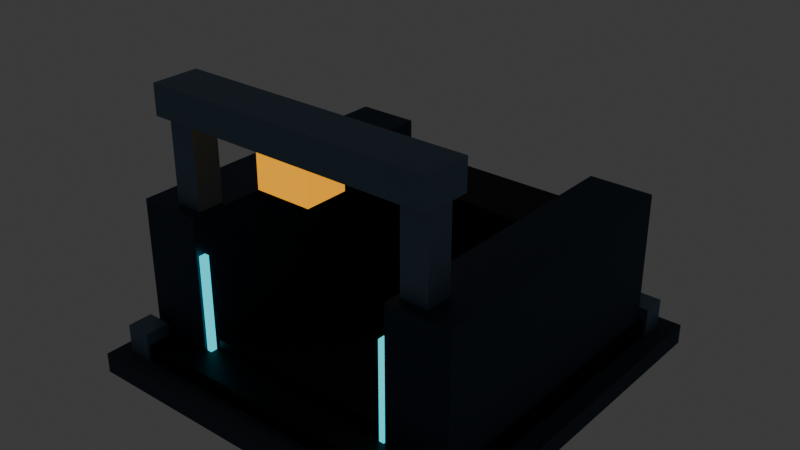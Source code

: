 # Source: fabricator_low.blend  (saved by Blender 4.5.90; exported with 4.5.12 LTS)
import bpy
from mathutils import Matrix  # noqa: F401  (used for matrix-valued properties, if any)

bpy.ops.wm.read_factory_settings(use_empty=True)
scene = bpy.context.scene
scene.name = 'Scene'

# ---- collections
col_collection = bpy.data.collections.new('Collection'); scene.collection.children.link(col_collection)

# ---- materials (node trees are filled in below, after node groups)
mat_concrete = bpy.data.materials.new('concrete')
mat_concrete.diffuse_color = (0.03434, 0.05613, 0.08228, 1.0)
mat_dark = bpy.data.materials.new('dark')
mat_dark.diffuse_color = (0.002428, 0.004777, 0.01229, 1.0)
mat_team = bpy.data.materials.new('team')
mat_team.diffuse_color = (0.0, 0.8714, 1.0, 1.0)
mat_edge = bpy.data.materials.new('edge')
mat_edge.diffuse_color = (0.1413, 0.2232, 0.314, 1.0)
mat_armor = bpy.data.materials.new('armor')
mat_armor.diffuse_color = (0.01938, 0.04519, 0.08438, 1.0)
mat_amber = bpy.data.materials.new('amber')
mat_amber.diffuse_color = (1.0, 0.402, 0.0, 1.0)

# ---- material node trees
mat_concrete.use_nodes = True; mat_concrete.node_tree.nodes.clear()
_N = mat_concrete.node_tree.nodes; _L = mat_concrete.node_tree.links
n0 = _N.new('ShaderNodeBsdfPrincipled'); n0.name = 'Principled BSDF'; n0.location = (-200, 100)
n0.inputs[0].default_value = (0.03434, 0.05613, 0.08228, 1.0)
n0.inputs[1].default_value = 0.1
n0.inputs[2].default_value = 0.9
n1 = _N.new('ShaderNodeOutputMaterial'); n1.name = 'Material Output'; n1.location = (200, 100)
_L.new(n0.outputs[0], n1.inputs[0])
n1.is_active_output = True
mat_dark.use_nodes = True; mat_dark.node_tree.nodes.clear()
_N = mat_dark.node_tree.nodes; _L = mat_dark.node_tree.links
n0 = _N.new('ShaderNodeBsdfPrincipled'); n0.name = 'Principled BSDF'; n0.location = (-200, 100)
n0.inputs[0].default_value = (0.002428, 0.004777, 0.01229, 1.0)
n0.inputs[1].default_value = 0.55
n0.inputs[2].default_value = 0.55
n1 = _N.new('ShaderNodeOutputMaterial'); n1.name = 'Material Output'; n1.location = (200, 100)
_L.new(n0.outputs[0], n1.inputs[0])
n1.is_active_output = True
mat_team.use_nodes = True; mat_team.node_tree.nodes.clear()
_N = mat_team.node_tree.nodes; _L = mat_team.node_tree.links
n0 = _N.new('ShaderNodeBsdfPrincipled'); n0.name = 'Principled BSDF'; n0.location = (-200, 100)
n0.inputs[0].default_value = (0.0, 0.8714, 1.0, 1.0)
n0.inputs[1].default_value = 0.1
n0.inputs[2].default_value = 0.9
n0.inputs[27].default_value = (0.0, 0.8714, 1.0, 1.0)
n0.inputs[28].default_value = 1.0
n1 = _N.new('ShaderNodeOutputMaterial'); n1.name = 'Material Output'; n1.location = (200, 100)
_L.new(n0.outputs[0], n1.inputs[0])
n1.is_active_output = True
mat_edge.use_nodes = True; mat_edge.node_tree.nodes.clear()
_N = mat_edge.node_tree.nodes; _L = mat_edge.node_tree.links
n0 = _N.new('ShaderNodeBsdfPrincipled'); n0.name = 'Principled BSDF'; n0.location = (-200, 100)
n0.inputs[0].default_value = (0.1413, 0.2232, 0.314, 1.0)
n0.inputs[1].default_value = 0.55
n0.inputs[2].default_value = 0.55
n1 = _N.new('ShaderNodeOutputMaterial'); n1.name = 'Material Output'; n1.location = (200, 100)
_L.new(n0.outputs[0], n1.inputs[0])
n1.is_active_output = True
mat_armor.use_nodes = True; mat_armor.node_tree.nodes.clear()
_N = mat_armor.node_tree.nodes; _L = mat_armor.node_tree.links
n0 = _N.new('ShaderNodeBsdfPrincipled'); n0.name = 'Principled BSDF'; n0.location = (-200, 100)
n0.inputs[0].default_value = (0.01938, 0.04519, 0.08438, 1.0)
n0.inputs[1].default_value = 0.55
n0.inputs[2].default_value = 0.55
n1 = _N.new('ShaderNodeOutputMaterial'); n1.name = 'Material Output'; n1.location = (200, 100)
_L.new(n0.outputs[0], n1.inputs[0])
n1.is_active_output = True
mat_amber.use_nodes = True; mat_amber.node_tree.nodes.clear()
_N = mat_amber.node_tree.nodes; _L = mat_amber.node_tree.links
n0 = _N.new('ShaderNodeBsdfPrincipled'); n0.name = 'Principled BSDF'; n0.location = (-200, 100)
n0.inputs[0].default_value = (1.0, 0.402, 0.0, 1.0)
n0.inputs[1].default_value = 0.55
n0.inputs[2].default_value = 0.55
n0.inputs[27].default_value = (1.0, 0.402, 0.0, 1.0)
n0.inputs[28].default_value = 1.0
n1 = _N.new('ShaderNodeOutputMaterial'); n1.name = 'Material Output'; n1.location = (200, 100)
_L.new(n0.outputs[0], n1.inputs[0])
n1.is_active_output = True

# ---- world
world_world = bpy.data.worlds.new('World'); scene.world = world_world
world_world.use_nodes = True; world_world.node_tree.nodes.clear()
_N = world_world.node_tree.nodes; _L = world_world.node_tree.links
n0 = _N.new('ShaderNodeOutputWorld'); n0.name = 'World Output'; n0.location = (200, 100)
n1 = _N.new('ShaderNodeBackground'); n1.name = 'Background'; n1.location = (-200, 100)
n1.inputs[0].default_value = (0.05088, 0.05088, 0.05088, 1.0)
_L.new(n1.outputs[0], n0.inputs[0])
n0.is_active_output = True
world_world.color = (0.05088, 0.05088, 0.05088)
world_world.sun_shadow_jitter_overblur = 0.0

# ---- meshes
me_cube_405 = bpy.data.meshes.new('Cube.405')
me_cube_405.from_pydata([(-2.3, -2.3, -0.12), (-2.3, -2.3, 0.12), (-2.3, 2.3, -0.12), (-2.3, 2.3, 0.12), (2.3, -2.3, -0.12), (2.3, -2.3, 0.12), (2.3, 2.3, -0.12), (2.3, 2.3, 0.12)], [], [(0, 1, 3, 2), (2, 3, 7, 6), (6, 7, 5, 4), (4, 5, 1, 0), (2, 6, 4, 0), (7, 3, 1, 5)])
_uv = me_cube_405.uv_layers.new(name='UVMap')
_uv.uv.foreach_set('vector', [0.375, 0.0, 0.625, 0.0, 0.625, 0.25, 0.375, 0.25, 0.375, 0.25, 0.625, 0.25, 0.625, 0.5, 0.375, 0.5, 0.375, 0.5, 0.625, 0.5, 0.625, 0.75, 0.375, 0.75, 0.375, 0.75, 0.625, 0.75, 0.625, 1.0, 0.375, 1.0, 0.125, 0.5, 0.375, 0.5, 0.375, 0.75, 0.125, 0.75, 0.625, 0.5, 0.875, 0.5, 0.875, 0.75, 0.625, 0.75])
me_cube_405.materials.append(mat_concrete)
me_cube_405.update()
me_cube_406 = bpy.data.meshes.new('Cube.406')
me_cube_406.from_pydata([(-2.07, -2.07, -0.125), (-2.07, -2.07, 0.125), (-2.07, 2.07, -0.125), (-2.07, 2.07, 0.125), (2.07, -2.07, -0.125), (2.07, -2.07, 0.125), (2.07, 2.07, -0.125), (2.07, 2.07, 0.125)], [], [(0, 1, 3, 2), (2, 3, 7, 6), (6, 7, 5, 4), (4, 5, 1, 0), (2, 6, 4, 0), (7, 3, 1, 5)])
_uv = me_cube_406.uv_layers.new(name='UVMap')
_uv.uv.foreach_set('vector', [0.375, 0.0, 0.625, 0.0, 0.625, 0.25, 0.375, 0.25, 0.375, 0.25, 0.625, 0.25, 0.625, 0.5, 0.375, 0.5, 0.375, 0.5, 0.625, 0.5, 0.625, 0.75, 0.375, 0.75, 0.375, 0.75, 0.625, 0.75, 0.625, 1.0, 0.375, 1.0, 0.125, 0.5, 0.375, 0.5, 0.375, 0.75, 0.125, 0.75, 0.625, 0.5, 0.875, 0.5, 0.875, 0.75, 0.625, 0.75])
me_cube_406.materials.append(mat_dark)
me_cube_406.update()
me_cube_407 = bpy.data.meshes.new('Cube.407')
me_cube_407.from_pydata([(-0.035, -1.898, -0.0225), (-0.035, -1.898, 0.0225), (-0.035, 1.898, -0.0225), (-0.035, 1.898, 0.0225), (0.035, -1.898, -0.0225), (0.035, -1.898, 0.0225), (0.035, 1.898, -0.0225), (0.035, 1.898, 0.0225)], [], [(0, 1, 3, 2), (2, 3, 7, 6), (6, 7, 5, 4), (4, 5, 1, 0), (2, 6, 4, 0), (7, 3, 1, 5)])
_uv = me_cube_407.uv_layers.new(name='UVMap')
_uv.uv.foreach_set('vector', [0.375, 0.0, 0.625, 0.0, 0.625, 0.25, 0.375, 0.25, 0.375, 0.25, 0.625, 0.25, 0.625, 0.5, 0.375, 0.5, 0.375, 0.5, 0.625, 0.5, 0.625, 0.75, 0.375, 0.75, 0.375, 0.75, 0.625, 0.75, 0.625, 1.0, 0.375, 1.0, 0.125, 0.5, 0.375, 0.5, 0.375, 0.75, 0.125, 0.75, 0.625, 0.5, 0.875, 0.5, 0.875, 0.75, 0.625, 0.75])
me_cube_407.materials.append(mat_team)
me_cube_407.update()
me_cube_408 = bpy.data.meshes.new('Cube.408')
me_cube_408.from_pydata([(-0.15, -0.15, -0.175), (-0.15, -0.15, 0.175), (-0.15, 0.15, -0.175), (-0.15, 0.15, 0.175), (0.15, -0.15, -0.175), (0.15, -0.15, 0.175), (0.15, 0.15, -0.175), (0.15, 0.15, 0.175)], [], [(0, 1, 3, 2), (2, 3, 7, 6), (6, 7, 5, 4), (4, 5, 1, 0), (2, 6, 4, 0), (7, 3, 1, 5)])
_uv = me_cube_408.uv_layers.new(name='UVMap')
_uv.uv.foreach_set('vector', [0.375, 0.0, 0.625, 0.0, 0.625, 0.25, 0.375, 0.25, 0.375, 0.25, 0.625, 0.25, 0.625, 0.5, 0.375, 0.5, 0.375, 0.5, 0.625, 0.5, 0.625, 0.75, 0.375, 0.75, 0.375, 0.75, 0.625, 0.75, 0.625, 1.0, 0.375, 1.0, 0.125, 0.5, 0.375, 0.5, 0.375, 0.75, 0.125, 0.75, 0.625, 0.5, 0.875, 0.5, 0.875, 0.75, 0.625, 0.75])
me_cube_408.materials.append(mat_edge)
me_cube_408.update()
me_cube_409 = bpy.data.meshes.new('Cube.409')
me_cube_409.from_pydata([(-0.15, -0.15, -0.175), (-0.15, -0.15, 0.175), (-0.15, 0.15, -0.175), (-0.15, 0.15, 0.175), (0.15, -0.15, -0.175), (0.15, -0.15, 0.175), (0.15, 0.15, -0.175), (0.15, 0.15, 0.175)], [], [(0, 1, 3, 2), (2, 3, 7, 6), (6, 7, 5, 4), (4, 5, 1, 0), (2, 6, 4, 0), (7, 3, 1, 5)])
_uv = me_cube_409.uv_layers.new(name='UVMap')
_uv.uv.foreach_set('vector', [0.375, 0.0, 0.625, 0.0, 0.625, 0.25, 0.375, 0.25, 0.375, 0.25, 0.625, 0.25, 0.625, 0.5, 0.375, 0.5, 0.375, 0.5, 0.625, 0.5, 0.625, 0.75, 0.375, 0.75, 0.375, 0.75, 0.625, 0.75, 0.625, 1.0, 0.375, 1.0, 0.125, 0.5, 0.375, 0.5, 0.375, 0.75, 0.125, 0.75, 0.625, 0.5, 0.875, 0.5, 0.875, 0.75, 0.625, 0.75])
me_cube_409.materials.append(mat_edge)
me_cube_409.update()
me_cube_410 = bpy.data.meshes.new('Cube.410')
me_cube_410.from_pydata([(-0.035, -1.898, -0.0225), (-0.035, -1.898, 0.0225), (-0.035, 1.898, -0.0225), (-0.035, 1.898, 0.0225), (0.035, -1.898, -0.0225), (0.035, -1.898, 0.0225), (0.035, 1.898, -0.0225), (0.035, 1.898, 0.0225)], [], [(0, 1, 3, 2), (2, 3, 7, 6), (6, 7, 5, 4), (4, 5, 1, 0), (2, 6, 4, 0), (7, 3, 1, 5)])
_uv = me_cube_410.uv_layers.new(name='UVMap')
_uv.uv.foreach_set('vector', [0.375, 0.0, 0.625, 0.0, 0.625, 0.25, 0.375, 0.25, 0.375, 0.25, 0.625, 0.25, 0.625, 0.5, 0.375, 0.5, 0.375, 0.5, 0.625, 0.5, 0.625, 0.75, 0.375, 0.75, 0.375, 0.75, 0.625, 0.75, 0.625, 1.0, 0.375, 1.0, 0.125, 0.5, 0.375, 0.5, 0.375, 0.75, 0.125, 0.75, 0.625, 0.5, 0.875, 0.5, 0.875, 0.75, 0.625, 0.75])
me_cube_410.materials.append(mat_team)
me_cube_410.update()
me_cube_411 = bpy.data.meshes.new('Cube.411')
me_cube_411.from_pydata([(-0.15, -0.15, -0.175), (-0.15, -0.15, 0.175), (-0.15, 0.15, -0.175), (-0.15, 0.15, 0.175), (0.15, -0.15, -0.175), (0.15, -0.15, 0.175), (0.15, 0.15, -0.175), (0.15, 0.15, 0.175)], [], [(0, 1, 3, 2), (2, 3, 7, 6), (6, 7, 5, 4), (4, 5, 1, 0), (2, 6, 4, 0), (7, 3, 1, 5)])
_uv = me_cube_411.uv_layers.new(name='UVMap')
_uv.uv.foreach_set('vector', [0.375, 0.0, 0.625, 0.0, 0.625, 0.25, 0.375, 0.25, 0.375, 0.25, 0.625, 0.25, 0.625, 0.5, 0.375, 0.5, 0.375, 0.5, 0.625, 0.5, 0.625, 0.75, 0.375, 0.75, 0.375, 0.75, 0.625, 0.75, 0.625, 1.0, 0.375, 1.0, 0.125, 0.5, 0.375, 0.5, 0.375, 0.75, 0.125, 0.75, 0.625, 0.5, 0.875, 0.5, 0.875, 0.75, 0.625, 0.75])
me_cube_411.materials.append(mat_edge)
me_cube_411.update()
me_cube_412 = bpy.data.meshes.new('Cube.412')
me_cube_412.from_pydata([(-0.15, -0.15, -0.175), (-0.15, -0.15, 0.175), (-0.15, 0.15, -0.175), (-0.15, 0.15, 0.175), (0.15, -0.15, -0.175), (0.15, -0.15, 0.175), (0.15, 0.15, -0.175), (0.15, 0.15, 0.175)], [], [(0, 1, 3, 2), (2, 3, 7, 6), (6, 7, 5, 4), (4, 5, 1, 0), (2, 6, 4, 0), (7, 3, 1, 5)])
_uv = me_cube_412.uv_layers.new(name='UVMap')
_uv.uv.foreach_set('vector', [0.375, 0.0, 0.625, 0.0, 0.625, 0.25, 0.375, 0.25, 0.375, 0.25, 0.625, 0.25, 0.625, 0.5, 0.375, 0.5, 0.375, 0.5, 0.625, 0.5, 0.625, 0.75, 0.375, 0.75, 0.375, 0.75, 0.625, 0.75, 0.625, 1.0, 0.375, 1.0, 0.125, 0.5, 0.375, 0.5, 0.375, 0.75, 0.125, 0.75, 0.625, 0.5, 0.875, 0.5, 0.875, 0.75, 0.625, 0.75])
me_cube_412.materials.append(mat_edge)
me_cube_412.update()
me_cube_413 = bpy.data.meshes.new('Cube.413')
me_cube_413.from_pydata([(-0.375, -1.75, -0.825), (-0.375, -1.75, 0.825), (-0.375, 1.75, -0.825), (-0.375, 1.75, 0.825), (0.375, -1.75, -0.825), (0.375, -1.75, 0.825), (0.375, 1.75, -0.825), (0.375, 1.75, 0.825)], [], [(0, 1, 3, 2), (2, 3, 7, 6), (6, 7, 5, 4), (4, 5, 1, 0), (2, 6, 4, 0), (7, 3, 1, 5)])
_uv = me_cube_413.uv_layers.new(name='UVMap')
_uv.uv.foreach_set('vector', [0.375, 0.0, 0.625, 0.0, 0.625, 0.25, 0.375, 0.25, 0.375, 0.25, 0.625, 0.25, 0.625, 0.5, 0.375, 0.5, 0.375, 0.5, 0.625, 0.5, 0.625, 0.75, 0.375, 0.75, 0.375, 0.75, 0.625, 0.75, 0.625, 1.0, 0.375, 1.0, 0.125, 0.5, 0.375, 0.5, 0.375, 0.75, 0.125, 0.75, 0.625, 0.5, 0.875, 0.5, 0.875, 0.75, 0.625, 0.75])
me_cube_413.materials.append(mat_armor)
me_cube_413.update()
me_cube_414 = bpy.data.meshes.new('Cube.414')
me_cube_414.from_pydata([(-0.16, -0.16, -1.25), (-0.16, -0.16, 1.25), (-0.16, 0.16, -1.25), (-0.16, 0.16, 1.25), (0.16, -0.16, -1.25), (0.16, -0.16, 1.25), (0.16, 0.16, -1.25), (0.16, 0.16, 1.25)], [], [(0, 1, 3, 2), (2, 3, 7, 6), (6, 7, 5, 4), (4, 5, 1, 0), (2, 6, 4, 0), (7, 3, 1, 5)])
_uv = me_cube_414.uv_layers.new(name='UVMap')
_uv.uv.foreach_set('vector', [0.375, 0.0, 0.625, 0.0, 0.625, 0.25, 0.375, 0.25, 0.375, 0.25, 0.625, 0.25, 0.625, 0.5, 0.375, 0.5, 0.375, 0.5, 0.625, 0.5, 0.625, 0.75, 0.375, 0.75, 0.375, 0.75, 0.625, 0.75, 0.625, 1.0, 0.375, 1.0, 0.125, 0.5, 0.375, 0.5, 0.375, 0.75, 0.125, 0.75, 0.625, 0.5, 0.875, 0.5, 0.875, 0.75, 0.625, 0.75])
me_cube_414.materials.append(mat_edge)
me_cube_414.update()
me_cube_415 = bpy.data.meshes.new('Cube.415')
me_cube_415.from_pydata([(-0.03, -0.04, -0.6), (-0.03, -0.04, 0.6), (-0.03, 0.04, -0.6), (-0.03, 0.04, 0.6), (0.03, -0.04, -0.6), (0.03, -0.04, 0.6), (0.03, 0.04, -0.6), (0.03, 0.04, 0.6)], [], [(0, 1, 3, 2), (2, 3, 7, 6), (6, 7, 5, 4), (4, 5, 1, 0), (2, 6, 4, 0), (7, 3, 1, 5)])
_uv = me_cube_415.uv_layers.new(name='UVMap')
_uv.uv.foreach_set('vector', [0.375, 0.0, 0.625, 0.0, 0.625, 0.25, 0.375, 0.25, 0.375, 0.25, 0.625, 0.25, 0.625, 0.5, 0.375, 0.5, 0.375, 0.5, 0.625, 0.5, 0.625, 0.75, 0.375, 0.75, 0.375, 0.75, 0.625, 0.75, 0.625, 1.0, 0.375, 1.0, 0.125, 0.5, 0.375, 0.5, 0.375, 0.75, 0.125, 0.75, 0.625, 0.5, 0.875, 0.5, 0.875, 0.75, 0.625, 0.75])
me_cube_415.materials.append(mat_team)
me_cube_415.update()
me_cube_416 = bpy.data.meshes.new('Cube.416')
me_cube_416.from_pydata([(-0.375, -1.75, -0.825), (-0.375, -1.75, 0.825), (-0.375, 1.75, -0.825), (-0.375, 1.75, 0.825), (0.375, -1.75, -0.825), (0.375, -1.75, 0.825), (0.375, 1.75, -0.825), (0.375, 1.75, 0.825)], [], [(0, 1, 3, 2), (2, 3, 7, 6), (6, 7, 5, 4), (4, 5, 1, 0), (2, 6, 4, 0), (7, 3, 1, 5)])
_uv = me_cube_416.uv_layers.new(name='UVMap')
_uv.uv.foreach_set('vector', [0.375, 0.0, 0.625, 0.0, 0.625, 0.25, 0.375, 0.25, 0.375, 0.25, 0.625, 0.25, 0.625, 0.5, 0.375, 0.5, 0.375, 0.5, 0.625, 0.5, 0.625, 0.75, 0.375, 0.75, 0.375, 0.75, 0.625, 0.75, 0.625, 1.0, 0.375, 1.0, 0.125, 0.5, 0.375, 0.5, 0.375, 0.75, 0.125, 0.75, 0.625, 0.5, 0.875, 0.5, 0.875, 0.75, 0.625, 0.75])
me_cube_416.materials.append(mat_armor)
me_cube_416.update()
me_cube_417 = bpy.data.meshes.new('Cube.417')
me_cube_417.from_pydata([(-0.16, -0.16, -1.25), (-0.16, -0.16, 1.25), (-0.16, 0.16, -1.25), (-0.16, 0.16, 1.25), (0.16, -0.16, -1.25), (0.16, -0.16, 1.25), (0.16, 0.16, -1.25), (0.16, 0.16, 1.25)], [], [(0, 1, 3, 2), (2, 3, 7, 6), (6, 7, 5, 4), (4, 5, 1, 0), (2, 6, 4, 0), (7, 3, 1, 5)])
_uv = me_cube_417.uv_layers.new(name='UVMap')
_uv.uv.foreach_set('vector', [0.375, 0.0, 0.625, 0.0, 0.625, 0.25, 0.375, 0.25, 0.375, 0.25, 0.625, 0.25, 0.625, 0.5, 0.375, 0.5, 0.375, 0.5, 0.625, 0.5, 0.625, 0.75, 0.375, 0.75, 0.375, 0.75, 0.625, 0.75, 0.625, 1.0, 0.375, 1.0, 0.125, 0.5, 0.375, 0.5, 0.375, 0.75, 0.125, 0.75, 0.625, 0.5, 0.875, 0.5, 0.875, 0.75, 0.625, 0.75])
me_cube_417.materials.append(mat_edge)
me_cube_417.update()
me_cube_418 = bpy.data.meshes.new('Cube.418')
me_cube_418.from_pydata([(-0.03, -0.04, -0.6), (-0.03, -0.04, 0.6), (-0.03, 0.04, -0.6), (-0.03, 0.04, 0.6), (0.03, -0.04, -0.6), (0.03, -0.04, 0.6), (0.03, 0.04, -0.6), (0.03, 0.04, 0.6)], [], [(0, 1, 3, 2), (2, 3, 7, 6), (6, 7, 5, 4), (4, 5, 1, 0), (2, 6, 4, 0), (7, 3, 1, 5)])
_uv = me_cube_418.uv_layers.new(name='UVMap')
_uv.uv.foreach_set('vector', [0.375, 0.0, 0.625, 0.0, 0.625, 0.25, 0.375, 0.25, 0.375, 0.25, 0.625, 0.25, 0.625, 0.5, 0.375, 0.5, 0.375, 0.5, 0.625, 0.5, 0.625, 0.75, 0.375, 0.75, 0.375, 0.75, 0.625, 0.75, 0.625, 1.0, 0.375, 1.0, 0.125, 0.5, 0.375, 0.5, 0.375, 0.75, 0.125, 0.75, 0.625, 0.5, 0.875, 0.5, 0.875, 0.75, 0.625, 0.75])
me_cube_418.materials.append(mat_team)
me_cube_418.update()
me_cube_419 = bpy.data.meshes.new('Cube.419')
me_cube_419.from_pydata([(-1.725, -0.275, -0.175), (-1.725, -0.275, 0.175), (-1.725, 0.275, -0.175), (-1.725, 0.275, 0.175), (1.725, -0.275, -0.175), (1.725, -0.275, 0.175), (1.725, 0.275, -0.175), (1.725, 0.275, 0.175)], [], [(0, 1, 3, 2), (2, 3, 7, 6), (6, 7, 5, 4), (4, 5, 1, 0), (2, 6, 4, 0), (7, 3, 1, 5)])
_uv = me_cube_419.uv_layers.new(name='UVMap')
_uv.uv.foreach_set('vector', [0.375, 0.0, 0.625, 0.0, 0.625, 0.25, 0.375, 0.25, 0.375, 0.25, 0.625, 0.25, 0.625, 0.5, 0.375, 0.5, 0.375, 0.5, 0.625, 0.5, 0.625, 0.75, 0.375, 0.75, 0.375, 0.75, 0.625, 0.75, 0.625, 1.0, 0.375, 1.0, 0.125, 0.5, 0.375, 0.5, 0.375, 0.75, 0.125, 0.75, 0.625, 0.5, 0.875, 0.5, 0.875, 0.75, 0.625, 0.75])
me_cube_419.materials.append(mat_edge)
me_cube_419.update()
me_cube_420 = bpy.data.meshes.new('Cube.420')
me_cube_420.from_pydata([(-0.325, -0.25, -0.225), (-0.325, -0.25, 0.225), (-0.325, 0.25, -0.225), (-0.325, 0.25, 0.225), (0.325, -0.25, -0.225), (0.325, -0.25, 0.225), (0.325, 0.25, -0.225), (0.325, 0.25, 0.225)], [], [(0, 1, 3, 2), (2, 3, 7, 6), (6, 7, 5, 4), (4, 5, 1, 0), (2, 6, 4, 0), (7, 3, 1, 5)])
_uv = me_cube_420.uv_layers.new(name='UVMap')
_uv.uv.foreach_set('vector', [0.375, 0.0, 0.625, 0.0, 0.625, 0.25, 0.375, 0.25, 0.375, 0.25, 0.625, 0.25, 0.625, 0.5, 0.375, 0.5, 0.375, 0.5, 0.625, 0.5, 0.625, 0.75, 0.375, 0.75, 0.375, 0.75, 0.625, 0.75, 0.625, 1.0, 0.375, 1.0, 0.125, 0.5, 0.375, 0.5, 0.375, 0.75, 0.125, 0.75, 0.625, 0.5, 0.875, 0.5, 0.875, 0.75, 0.625, 0.75])
me_cube_420.materials.append(mat_amber)
me_cube_420.update()
me_cube_421 = bpy.data.meshes.new('Cube.421')
me_cube_421.from_pydata([(-1.25, -0.4, -0.7), (-1.25, -0.4, 0.7), (-1.25, 0.4, -0.7), (-1.25, 0.4, 0.7), (1.25, -0.4, -0.7), (1.25, -0.4, 0.7), (1.25, 0.4, -0.7), (1.25, 0.4, 0.7)], [], [(0, 1, 3, 2), (2, 3, 7, 6), (6, 7, 5, 4), (4, 5, 1, 0), (2, 6, 4, 0), (7, 3, 1, 5)])
_uv = me_cube_421.uv_layers.new(name='UVMap')
_uv.uv.foreach_set('vector', [0.375, 0.0, 0.625, 0.0, 0.625, 0.25, 0.375, 0.25, 0.375, 0.25, 0.625, 0.25, 0.625, 0.5, 0.375, 0.5, 0.375, 0.5, 0.625, 0.5, 0.625, 0.75, 0.375, 0.75, 0.375, 0.75, 0.625, 0.75, 0.625, 1.0, 0.375, 1.0, 0.125, 0.5, 0.375, 0.5, 0.375, 0.75, 0.125, 0.75, 0.625, 0.5, 0.875, 0.5, 0.875, 0.75, 0.625, 0.75])
me_cube_421.materials.append(mat_dark)
me_cube_421.update()
me_cube_422 = bpy.data.meshes.new('Cube.422')
me_cube_422.from_pydata([(-1.15, -1.3, -0.075), (-1.15, -1.3, 0.075), (-1.15, 1.3, -0.075), (-1.15, 1.3, 0.075), (1.15, -1.3, -0.075), (1.15, -1.3, 0.075), (1.15, 1.3, -0.075), (1.15, 1.3, 0.075)], [], [(0, 1, 3, 2), (2, 3, 7, 6), (6, 7, 5, 4), (4, 5, 1, 0), (2, 6, 4, 0), (7, 3, 1, 5)])
_uv = me_cube_422.uv_layers.new(name='UVMap')
_uv.uv.foreach_set('vector', [0.375, 0.0, 0.625, 0.0, 0.625, 0.25, 0.375, 0.25, 0.375, 0.25, 0.625, 0.25, 0.625, 0.5, 0.375, 0.5, 0.375, 0.5, 0.625, 0.5, 0.625, 0.75, 0.375, 0.75, 0.375, 0.75, 0.625, 0.75, 0.625, 1.0, 0.375, 1.0, 0.125, 0.5, 0.375, 0.5, 0.375, 0.75, 0.125, 0.75, 0.625, 0.5, 0.875, 0.5, 0.875, 0.75, 0.625, 0.75])
me_cube_422.materials.append(mat_dark)
me_cube_422.update()

# ---- objects
ob_foundation = bpy.data.objects.new('Foundation', me_cube_405)
ob_undercarriage = bpy.data.objects.new('Undercarriage', me_cube_406)
ob_power_conduit = bpy.data.objects.new('Power conduit', me_cube_407)
ob_corner_lock = bpy.data.objects.new('Corner lock', me_cube_408)
ob_corner_lock_001 = bpy.data.objects.new('Corner lock.001', me_cube_409)
ob_power_conduit_001 = bpy.data.objects.new('Power conduit.001', me_cube_410)
ob_corner_lock_002 = bpy.data.objects.new('Corner lock.002', me_cube_411)
ob_corner_lock_003 = bpy.data.objects.new('Corner lock.003', me_cube_412)
ob_factory_side_pod = bpy.data.objects.new('Factory side pod', me_cube_413)
ob_gantry_pillar = bpy.data.objects.new('Gantry pillar', me_cube_414)
ob_door_guidance = bpy.data.objects.new('Door guidance', me_cube_415)
ob_factory_side_pod_001 = bpy.data.objects.new('Factory side pod.001', me_cube_416)
ob_gantry_pillar_001 = bpy.data.objects.new('Gantry pillar.001', me_cube_417)
ob_door_guidance_001 = bpy.data.objects.new('Door guidance.001', me_cube_418)
ob_gantry_bridge = bpy.data.objects.new('Gantry bridge', me_cube_419)
ob_manipulator_carriage = bpy.data.objects.new('Manipulator carriage', me_cube_420)
ob_rear_workshop = bpy.data.objects.new('Rear workshop', me_cube_421)
ob_conveyor = bpy.data.objects.new('Conveyor', me_cube_422)

# ---- transforms, parenting, visibility, modifiers, constraints
ob_foundation.location = (0.0, 0.0, 0.12)
ob_undercarriage.location = (0.0, 0.0, 0.32)
ob_power_conduit.location = (-2.001, 0.0, 0.28)
ob_corner_lock.location = (-1.955, 1.955, 0.42)
ob_corner_lock_001.location = (-1.955, -1.955, 0.42)
ob_power_conduit_001.location = (2.001, 0.0, 0.28)
ob_corner_lock_002.location = (1.955, 1.955, 0.42)
ob_corner_lock_003.location = (1.955, -1.955, 0.42)
ob_factory_side_pod.location = (-1.65, 0.0, 1.2)
ob_gantry_pillar.location = (-1.5, -1.45, 1.9)
ob_door_guidance.location = (-1.22, -1.7, 1.0)
ob_factory_side_pod_001.location = (1.65, 0.0, 1.2)
ob_gantry_pillar_001.location = (1.5, -1.45, 1.9)
ob_door_guidance_001.location = (1.22, -1.7, 1.0)
ob_gantry_bridge.location = (0.0, -1.45, 3.2)
ob_manipulator_carriage.location = (0.0, -1.45, 2.85)
ob_rear_workshop.location = (0.0, 1.2, 1.05)
ob_conveyor.location = (0.0, -0.35, 0.5)

# ---- collection membership
col_collection.objects.link(ob_foundation)
col_collection.objects.link(ob_undercarriage)
col_collection.objects.link(ob_power_conduit)
col_collection.objects.link(ob_corner_lock)
col_collection.objects.link(ob_corner_lock_001)
col_collection.objects.link(ob_power_conduit_001)
col_collection.objects.link(ob_corner_lock_002)
col_collection.objects.link(ob_corner_lock_003)
col_collection.objects.link(ob_factory_side_pod)
col_collection.objects.link(ob_gantry_pillar)
col_collection.objects.link(ob_door_guidance)
col_collection.objects.link(ob_factory_side_pod_001)
col_collection.objects.link(ob_gantry_pillar_001)
col_collection.objects.link(ob_door_guidance_001)
col_collection.objects.link(ob_gantry_bridge)
col_collection.objects.link(ob_manipulator_carriage)
col_collection.objects.link(ob_rear_workshop)
col_collection.objects.link(ob_conveyor)

# ---- scene / render settings (as saved in the file)
scene.frame_start = 1; scene.frame_end = 250; scene.frame_set(1)
scene.render.engine = 'BLENDER_EEVEE_NEXT'
bpy.context.view_layer.update()

# ---- added for rendering (the .blend has no active camera): camera
cam_auto = bpy.data.cameras.new('AutoCamera')
cam_auto.lens = 50.0
cam_auto.sensor_width = 36.0
cam_auto.clip_end = 1000.0
ob_auto_camera = bpy.data.objects.new('AutoCamera', cam_auto)
scene.collection.objects.link(ob_auto_camera)
ob_auto_camera.location = (6.78074, -8.13689, 7.11209)
ob_auto_camera.rotation_euler = (1.09748, -7.21219e-08, 0.694738)
scene.camera = ob_auto_camera
bpy.context.view_layer.update()
